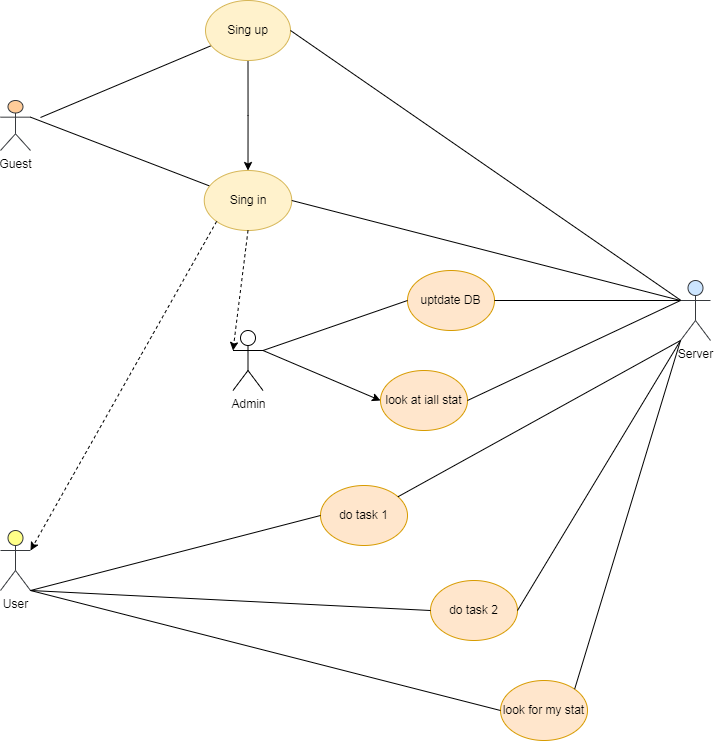

The diagram above was exported from draw.io. Its source (the exported page's mxGraphModel, read from the mxfile embedded in the PNG):
<mxGraphModel dx="1325" dy="793" grid="1" gridSize="10" guides="1" tooltips="1" connect="1" arrows="1" fold="1" page="1" pageScale="1" pageWidth="827" pageHeight="1169" math="0" shadow="0">
  <root>
    <mxCell id="0" />
    <mxCell id="1" parent="0" />
    <mxCell id="wWLdafYHsA2YKObVyPC3-3" value="Guest" style="shape=umlActor;verticalLabelPosition=bottom;verticalAlign=top;html=1;outlineConnect=0;fillColor=#ffcc99;strokeColor=#36393d;" vertex="1" parent="1">
      <mxGeometry x="40" y="140" width="30" height="50" as="geometry" />
    </mxCell>
    <mxCell id="wWLdafYHsA2YKObVyPC3-14" value="" style="endArrow=none;html=1;rounded=0;" edge="1" parent="1" target="wWLdafYHsA2YKObVyPC3-16">
      <mxGeometry width="50" height="50" relative="1" as="geometry">
        <mxPoint x="80" y="157" as="sourcePoint" />
        <mxPoint x="280" y="80" as="targetPoint" />
      </mxGeometry>
    </mxCell>
    <mxCell id="wWLdafYHsA2YKObVyPC3-19" value="" style="edgeStyle=orthogonalEdgeStyle;rounded=0;orthogonalLoop=1;jettySize=auto;html=1;" edge="1" parent="1" source="wWLdafYHsA2YKObVyPC3-16" target="wWLdafYHsA2YKObVyPC3-18">
      <mxGeometry relative="1" as="geometry" />
    </mxCell>
    <mxCell id="wWLdafYHsA2YKObVyPC3-16" value="Sing up" style="ellipse;whiteSpace=wrap;html=1;fillColor=#fff2cc;strokeColor=#d6b656;" vertex="1" parent="1">
      <mxGeometry x="245" y="40" width="85" height="60" as="geometry" />
    </mxCell>
    <mxCell id="wWLdafYHsA2YKObVyPC3-17" value="" style="endArrow=none;html=1;rounded=0;exitX=1;exitY=0.3333333333333333;exitDx=0;exitDy=0;exitPerimeter=0;" edge="1" parent="1" source="wWLdafYHsA2YKObVyPC3-3" target="wWLdafYHsA2YKObVyPC3-18">
      <mxGeometry width="50" height="50" relative="1" as="geometry">
        <mxPoint x="80" y="215" as="sourcePoint" />
        <mxPoint x="270" y="240" as="targetPoint" />
      </mxGeometry>
    </mxCell>
    <mxCell id="wWLdafYHsA2YKObVyPC3-18" value="Sing in" style="ellipse;whiteSpace=wrap;html=1;fillColor=#fff2cc;strokeColor=#d6b656;" vertex="1" parent="1">
      <mxGeometry x="243.75" y="210" width="87.5" height="60" as="geometry" />
    </mxCell>
    <mxCell id="wWLdafYHsA2YKObVyPC3-20" value="Server" style="shape=umlActor;verticalLabelPosition=bottom;verticalAlign=top;html=1;outlineConnect=0;labelBackgroundColor=none;fillColor=#cce5ff;strokeColor=#36393d;" vertex="1" parent="1">
      <mxGeometry x="720" y="320" width="30" height="60" as="geometry" />
    </mxCell>
    <mxCell id="wWLdafYHsA2YKObVyPC3-21" value="" style="endArrow=none;html=1;rounded=0;exitX=1;exitY=0.5;exitDx=0;exitDy=0;" edge="1" parent="1" source="wWLdafYHsA2YKObVyPC3-16" target="wWLdafYHsA2YKObVyPC3-20">
      <mxGeometry width="50" height="50" relative="1" as="geometry">
        <mxPoint x="620" y="380" as="sourcePoint" />
        <mxPoint x="670" y="330" as="targetPoint" />
      </mxGeometry>
    </mxCell>
    <mxCell id="wWLdafYHsA2YKObVyPC3-22" value="" style="endArrow=none;html=1;rounded=0;exitX=1;exitY=0.5;exitDx=0;exitDy=0;entryX=0;entryY=0.3333333333333333;entryDx=0;entryDy=0;entryPerimeter=0;" edge="1" parent="1" source="wWLdafYHsA2YKObVyPC3-18" target="wWLdafYHsA2YKObVyPC3-20">
      <mxGeometry width="50" height="50" relative="1" as="geometry">
        <mxPoint x="430" y="310" as="sourcePoint" />
        <mxPoint x="480" y="260" as="targetPoint" />
      </mxGeometry>
    </mxCell>
    <mxCell id="wWLdafYHsA2YKObVyPC3-23" value="Admin" style="shape=umlActor;verticalLabelPosition=bottom;verticalAlign=top;html=1;outlineConnect=0;" vertex="1" parent="1">
      <mxGeometry x="272.5" y="370" width="30" height="60" as="geometry" />
    </mxCell>
    <mxCell id="wWLdafYHsA2YKObVyPC3-24" value="" style="endArrow=classic;html=1;rounded=0;entryX=0;entryY=0.3333333333333333;entryDx=0;entryDy=0;entryPerimeter=0;exitX=0.5;exitY=1;exitDx=0;exitDy=0;dashed=1;" edge="1" parent="1" source="wWLdafYHsA2YKObVyPC3-18" target="wWLdafYHsA2YKObVyPC3-23">
      <mxGeometry width="50" height="50" relative="1" as="geometry">
        <mxPoint x="270" y="340" as="sourcePoint" />
        <mxPoint x="320" y="290" as="targetPoint" />
      </mxGeometry>
    </mxCell>
    <mxCell id="wWLdafYHsA2YKObVyPC3-25" value="User" style="shape=umlActor;verticalLabelPosition=bottom;verticalAlign=top;html=1;outlineConnect=0;fillColor=#ffff88;strokeColor=#36393d;" vertex="1" parent="1">
      <mxGeometry x="40" y="570" width="30" height="60" as="geometry" />
    </mxCell>
    <mxCell id="wWLdafYHsA2YKObVyPC3-28" value="" style="endArrow=classic;html=1;rounded=0;entryX=1;entryY=0.3333333333333333;entryDx=0;entryDy=0;entryPerimeter=0;exitX=0;exitY=1;exitDx=0;exitDy=0;dashed=1;" edge="1" parent="1" source="wWLdafYHsA2YKObVyPC3-18" target="wWLdafYHsA2YKObVyPC3-25">
      <mxGeometry width="50" height="50" relative="1" as="geometry">
        <mxPoint x="180" y="320" as="sourcePoint" />
        <mxPoint x="230" y="270" as="targetPoint" />
      </mxGeometry>
    </mxCell>
    <mxCell id="wWLdafYHsA2YKObVyPC3-29" value="uptdate DB" style="ellipse;whiteSpace=wrap;html=1;strokeColor=#d79b00;align=center;verticalAlign=middle;fontFamily=Helvetica;fontSize=12;fillColor=#ffe6cc;" vertex="1" parent="1">
      <mxGeometry x="447" y="310" width="87" height="60" as="geometry" />
    </mxCell>
    <mxCell id="wWLdafYHsA2YKObVyPC3-30" value="" style="endArrow=none;html=1;rounded=0;entryX=0;entryY=0.3333333333333333;entryDx=0;entryDy=0;entryPerimeter=0;exitX=1;exitY=0.5;exitDx=0;exitDy=0;" edge="1" parent="1" source="wWLdafYHsA2YKObVyPC3-29" target="wWLdafYHsA2YKObVyPC3-20">
      <mxGeometry width="50" height="50" relative="1" as="geometry">
        <mxPoint x="550" y="380" as="sourcePoint" />
        <mxPoint x="600" y="330" as="targetPoint" />
      </mxGeometry>
    </mxCell>
    <mxCell id="wWLdafYHsA2YKObVyPC3-32" value="" style="endArrow=none;html=1;rounded=0;exitX=1;exitY=0.3333333333333333;exitDx=0;exitDy=0;exitPerimeter=0;entryX=0;entryY=0.5;entryDx=0;entryDy=0;" edge="1" parent="1" source="wWLdafYHsA2YKObVyPC3-23" target="wWLdafYHsA2YKObVyPC3-29">
      <mxGeometry width="50" height="50" relative="1" as="geometry">
        <mxPoint x="340" y="380" as="sourcePoint" />
        <mxPoint x="390" y="330" as="targetPoint" />
      </mxGeometry>
    </mxCell>
    <mxCell id="wWLdafYHsA2YKObVyPC3-33" value="look at iall stat" style="ellipse;whiteSpace=wrap;html=1;strokeColor=#d79b00;align=center;verticalAlign=middle;fontFamily=Helvetica;fontSize=12;fillColor=#ffe6cc;" vertex="1" parent="1">
      <mxGeometry x="420" y="410" width="87" height="60" as="geometry" />
    </mxCell>
    <mxCell id="wWLdafYHsA2YKObVyPC3-34" value="" style="endArrow=classic;html=1;rounded=0;entryX=0;entryY=0.5;entryDx=0;entryDy=0;exitX=1;exitY=0.3333333333333333;exitDx=0;exitDy=0;exitPerimeter=0;" edge="1" parent="1" source="wWLdafYHsA2YKObVyPC3-23" target="wWLdafYHsA2YKObVyPC3-33">
      <mxGeometry width="50" height="50" relative="1" as="geometry">
        <mxPoint x="340" y="480" as="sourcePoint" />
        <mxPoint x="390" y="430" as="targetPoint" />
      </mxGeometry>
    </mxCell>
    <mxCell id="wWLdafYHsA2YKObVyPC3-35" value="" style="endArrow=none;html=1;rounded=0;entryX=0;entryY=0.3333333333333333;entryDx=0;entryDy=0;entryPerimeter=0;exitX=1;exitY=0.5;exitDx=0;exitDy=0;" edge="1" parent="1" source="wWLdafYHsA2YKObVyPC3-33" target="wWLdafYHsA2YKObVyPC3-20">
      <mxGeometry width="50" height="50" relative="1" as="geometry">
        <mxPoint x="640" y="420" as="sourcePoint" />
        <mxPoint x="690" y="370" as="targetPoint" />
      </mxGeometry>
    </mxCell>
    <mxCell id="wWLdafYHsA2YKObVyPC3-36" value="do task 1" style="ellipse;whiteSpace=wrap;html=1;strokeColor=#d79b00;align=center;verticalAlign=middle;fontFamily=Helvetica;fontSize=12;fillColor=#ffe6cc;" vertex="1" parent="1">
      <mxGeometry x="360" y="525" width="87" height="60" as="geometry" />
    </mxCell>
    <mxCell id="wWLdafYHsA2YKObVyPC3-37" value="do task 2" style="ellipse;whiteSpace=wrap;html=1;strokeColor=#d79b00;align=center;verticalAlign=middle;fontFamily=Helvetica;fontSize=12;fillColor=#ffe6cc;" vertex="1" parent="1">
      <mxGeometry x="470" y="620" width="87" height="60" as="geometry" />
    </mxCell>
    <mxCell id="wWLdafYHsA2YKObVyPC3-38" value="" style="endArrow=none;html=1;rounded=0;entryX=0;entryY=1;entryDx=0;entryDy=0;entryPerimeter=0;" edge="1" parent="1" source="wWLdafYHsA2YKObVyPC3-36" target="wWLdafYHsA2YKObVyPC3-20">
      <mxGeometry width="50" height="50" relative="1" as="geometry">
        <mxPoint x="560" y="530" as="sourcePoint" />
        <mxPoint x="610" y="480" as="targetPoint" />
      </mxGeometry>
    </mxCell>
    <mxCell id="wWLdafYHsA2YKObVyPC3-39" value="" style="endArrow=none;html=1;rounded=0;entryX=0;entryY=1;entryDx=0;entryDy=0;entryPerimeter=0;exitX=1;exitY=0.5;exitDx=0;exitDy=0;" edge="1" parent="1" source="wWLdafYHsA2YKObVyPC3-37" target="wWLdafYHsA2YKObVyPC3-20">
      <mxGeometry width="50" height="50" relative="1" as="geometry">
        <mxPoint x="630" y="530" as="sourcePoint" />
        <mxPoint x="720" y="390" as="targetPoint" />
      </mxGeometry>
    </mxCell>
    <mxCell id="wWLdafYHsA2YKObVyPC3-40" value="" style="endArrow=none;html=1;rounded=0;entryX=0;entryY=0.5;entryDx=0;entryDy=0;exitX=1;exitY=1;exitDx=0;exitDy=0;exitPerimeter=0;" edge="1" parent="1" source="wWLdafYHsA2YKObVyPC3-25" target="wWLdafYHsA2YKObVyPC3-36">
      <mxGeometry width="50" height="50" relative="1" as="geometry">
        <mxPoint x="250" y="600" as="sourcePoint" />
        <mxPoint x="300" y="550" as="targetPoint" />
      </mxGeometry>
    </mxCell>
    <mxCell id="wWLdafYHsA2YKObVyPC3-41" value="" style="endArrow=none;html=1;rounded=0;entryX=0;entryY=0.5;entryDx=0;entryDy=0;" edge="1" parent="1" target="wWLdafYHsA2YKObVyPC3-37">
      <mxGeometry width="50" height="50" relative="1" as="geometry">
        <mxPoint x="70" y="630" as="sourcePoint" />
        <mxPoint x="350" y="640" as="targetPoint" />
      </mxGeometry>
    </mxCell>
    <mxCell id="wWLdafYHsA2YKObVyPC3-42" value="look for my&amp;nbsp;&lt;span style=&quot;background-color: initial;&quot;&gt;stat&lt;/span&gt;" style="ellipse;whiteSpace=wrap;html=1;strokeColor=#d79b00;align=center;verticalAlign=middle;fontFamily=Helvetica;fontSize=12;fillColor=#ffe6cc;" vertex="1" parent="1">
      <mxGeometry x="540" y="720" width="87" height="60" as="geometry" />
    </mxCell>
    <mxCell id="wWLdafYHsA2YKObVyPC3-43" value="" style="endArrow=none;html=1;rounded=0;entryX=0;entryY=1;entryDx=0;entryDy=0;entryPerimeter=0;exitX=1;exitY=0;exitDx=0;exitDy=0;" edge="1" parent="1" source="wWLdafYHsA2YKObVyPC3-42" target="wWLdafYHsA2YKObVyPC3-20">
      <mxGeometry width="50" height="50" relative="1" as="geometry">
        <mxPoint x="650" y="660" as="sourcePoint" />
        <mxPoint x="700" y="610" as="targetPoint" />
      </mxGeometry>
    </mxCell>
    <mxCell id="wWLdafYHsA2YKObVyPC3-44" value="" style="endArrow=none;html=1;rounded=0;entryX=0;entryY=0.5;entryDx=0;entryDy=0;exitX=1;exitY=1;exitDx=0;exitDy=0;exitPerimeter=0;" edge="1" parent="1" source="wWLdafYHsA2YKObVyPC3-25" target="wWLdafYHsA2YKObVyPC3-42">
      <mxGeometry width="50" height="50" relative="1" as="geometry">
        <mxPoint x="240" y="800" as="sourcePoint" />
        <mxPoint x="290" y="750" as="targetPoint" />
      </mxGeometry>
    </mxCell>
  </root>
</mxGraphModel>